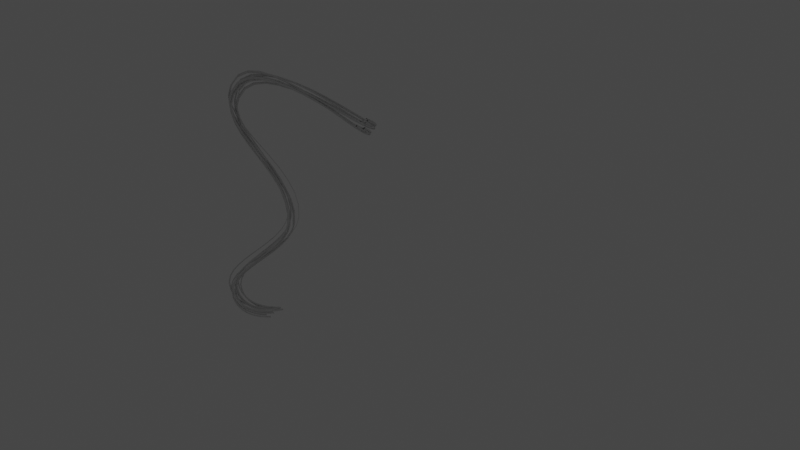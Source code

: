 # Source: spline_effect.blend  (saved by Blender 2.83.20; exported with 4.5.12 LTS)
import bpy
from mathutils import Matrix  # noqa: F401  (used for matrix-valued properties, if any)

bpy.ops.wm.read_factory_settings(use_empty=True)
scene = bpy.context.scene
scene.name = 'Scene'

# ---- collections
col_collection = bpy.data.collections.new('Collection'); scene.collection.children.link(col_collection)

# ---- materials (node trees are filled in below, after node groups)
mat_material = bpy.data.materials.new('Material')
mat_material.use_transparent_shadow = False

# ---- material node trees
mat_material.use_nodes = True; mat_material.node_tree.nodes.clear()
_N = mat_material.node_tree.nodes; _L = mat_material.node_tree.links
n0 = _N.new('ShaderNodeOutputMaterial'); n0.name = 'Material Output'; n0.location = (379, 325)
n1 = _N.new('ShaderNodeEmission'); n1.name = 'Emission'; n1.location = (-101, 276)
n1.inputs[0].default_value = (1.0, 0.0, 0.5768, 1.0)
n2 = _N.new('ShaderNodeEmission'); n2.name = 'Emission.001'; n2.location = (-101, 163)
n3 = _N.new('ShaderNodeMixShader'); n3.name = 'Mix Shader'; n3.location = (106, 325)
n3.inputs[0].default_value = 0.6374
_L.new(n1.outputs[0], n3.inputs[1])
_L.new(n2.outputs[0], n3.inputs[2])
_L.new(n3.outputs[0], n0.inputs[0])
n0.is_active_output = True

# ---- world
world_world = bpy.data.worlds.new('World'); scene.world = world_world
world_world.use_nodes = True; world_world.node_tree.nodes.clear()
_N = world_world.node_tree.nodes; _L = world_world.node_tree.links
n0 = _N.new('ShaderNodeOutputWorld'); n0.name = 'World Output'; n0.location = (300, 300)
n1 = _N.new('ShaderNodeBackground'); n1.name = 'Background'; n1.location = (10, 300)
n1.inputs[0].default_value = (0.05088, 0.05088, 0.05088, 1.0)
_L.new(n1.outputs[0], n0.inputs[0])
n0.is_active_output = True
world_world.color = (0.05088, 0.05088, 0.05088)
world_world.use_sun_shadow = False
world_world.sun_shadow_jitter_overblur = 0.0

# ---- curves / text
cu_beziercurve = bpy.data.curves.new('BezierCurve', 'CURVE')
cu_beziercurve.dimensions = '3D'
_sp = cu_beziercurve.splines.new('POLY'); _sp.points.add(7)
_sp.points.foreach_set('co', [1.0, 0.0, 0.0, 1.0, 0.9032, 3.284, 5.796, 1.0, -10.2, 8.722, 5.957, 1.0, -37.92, -8.802, 4.411, 1.0, -32.87, 4.425, 18.87, 1.0, -53.21, 9.196, 42.83, 1.0, -13.92, 9.549, 43.66, 1.0, -13.31, -11.76, 57.79, 1.0])
_sp.order_v = 1
cu_beziercurve.materials.append(mat_material)
cu_beziercurve.use_path = True
cu_beziercurve.use_path_clamp = True
cu_beziercurve.fill_mode = 'FULL'
cu_curve = bpy.data.curves.new('Curve', 'CURVE')
cu_curve.dimensions = '3D'
_sp = cu_curve.splines.new('BEZIER'); _sp.bezier_points.add(5)
_sp.bezier_points.foreach_set('co', [-29.63, -3.528, 1.206, -37.5, -6.988, 4.43, -33.33, 4.744, 18.98, -52.8, 9.209, 43.31, -13.19, 9.144, 44.64, -10.6, 3.598, 48.31])
_sp.bezier_points.foreach_set('handle_left', [-29.63, -3.528, 1.206, -35.18, -7.396, 1.857, -31.88, 2.027, 13.46, -57.18, 7.596, 34.03, -22.32, 16.87, 39.36, -10.7, 5.727, 46.93])
_sp.bezier_points.foreach_set('handle_right', [-32.53, -5.823, 1.08, -41.69, -6.249, 9.101, -35.7, 9.21, 28.05, -47.28, 11.24, 54.99, -11.4, 7.638, 45.67, -10.6, 3.598, 48.31])
_sp.bezier_points.foreach_set('radius', [0.9532, 0.905, 0.7519, 1.047, 0.8487, 0.9572])
_sp = cu_curve.splines.new('BEZIER'); _sp.bezier_points.add(5)
_sp.bezier_points.foreach_set('co', [-29.61, -3.893, 1.598, -37.47, -8.259, 4.726, -32.85, 3.853, 17.84, -52.94, 9.211, 42.73, -13.09, 10.25, 44.59, -10.64, 4.965, 47.75])
_sp.bezier_points.foreach_set('handle_left', [-29.61, -3.893, 1.598, -35.1, -8.63, 1.961, -31.55, 0.9638, 12.64, -57.36, 6.982, 33.24, -22.27, 18.19, 39.49, -10.76, 6.996, 46.59])
_sp.bezier_points.foreach_set('handle_right', [-32.47, -6.654, 1.293, -41.41, -7.644, 9.323, -35.13, 8.935, 26.98, -47.5, 11.95, 54.41, -11.43, 8.812, 45.51, -10.64, 4.965, 47.75])
_sp.bezier_points.foreach_set('radius', [1.207, 1.559, 1.121, 0.9378, 1.062, 0.9984])
_sp = cu_curve.splines.new('BEZIER'); _sp.bezier_points.add(5)
_sp.bezier_points.foreach_set('co', [-30.45, -4.825, 0.8436, -38.29, -9.174, 4.294, -32.11, 4.144, 17.74, -53.86, 8.994, 43.1, -14.42, 11.32, 44.04, -11.32, 5.416, 47.87])
_sp.bezier_points.foreach_set('handle_left', [-30.45, -4.825, 0.8436, -35.96, -9.629, 1.416, -30.8, 0.9571, 12.14, -58.36, 6.417, 33.24, -24.01, 18.57, 39.0, -11.54, 7.743, 46.42])
_sp.bezier_points.foreach_set('handle_right', [-33.33, -7.664, 0.62, -42.4, -8.372, 9.357, -34.32, 9.548, 27.23, -48.59, 12.01, 54.64, -12.4, 9.794, 45.11, -11.32, 5.416, 47.87])
_sp.bezier_points.foreach_set('radius', [0.7515, 0.2697, 0.6577, 0.8088, 1.002, 0.8328])
_sp = cu_curve.splines.new('BEZIER'); _sp.bezier_points.add(5)
_sp.bezier_points.foreach_set('co', [-29.35, -3.539, 1.667, -37.82, -7.499, 5.545, -32.47, 3.158, 18.91, -53.91, 8.641, 41.98, -14.24, 8.266, 44.9, -11.94, 4.442, 47.44])
_sp.bezier_points.foreach_set('handle_left', [-29.35, -3.539, 1.667, -35.52, -7.905, 2.498, -31.17, 0.4884, 13.8, -57.85, 6.686, 32.39, -23.45, 15.91, 39.5, -12.26, 5.899, 46.51])
_sp.bezier_points.foreach_set('handle_right', [-32.62, -6.084, 1.585, -41.35, -6.873, 10.24, -34.78, 7.922, 28.03, -49.01, 11.07, 53.91, -12.97, 7.202, 45.65, -11.94, 4.442, 47.44])
_sp.bezier_points.foreach_set('radius', [1.296, 1.096, 1.308, 1.193, 0.9842, 0.9047])
_sp = cu_curve.splines.new('BEZIER'); _sp.bezier_points.add(5)
_sp.bezier_points.foreach_set('co', [-29.95, -4.969, 0.8143, -37.6, -8.66, 3.812, -33.13, 5.5, 17.42, -53.05, 9.463, 41.02, -13.79, 10.48, 43.46, -10.83, 4.659, 47.4])
_sp.bezier_points.foreach_set('handle_left', [-29.95, -4.969, 0.8143, -35.19, -9.21, 1.338, -31.51, 2.27, 11.84, -57.1, 7.73, 31.74, -23.11, 17.76, 38.1, -11.04, 6.941, 45.94])
_sp.bezier_points.foreach_set('handle_right', [-32.65, -7.521, 0.6297, -42.18, -7.613, 8.515, -35.65, 10.49, 26.04, -47.93, 11.65, 52.75, -11.84, 8.962, 44.59, -10.83, 4.659, 47.4])
_sp.bezier_points.foreach_set('radius', [1.04, 1.14, 1.262, 1.843, 0.8504, 0.842])
_sp = cu_curve.splines.new('BEZIER'); _sp.bezier_points.add(5)
_sp.bezier_points.foreach_set('co', [-31.26, -6.441, 1.621, -37.59, -8.627, 4.913, -32.72, 4.437, 19.99, -54.2, 8.547, 43.91, -15.05, 8.978, 43.23, -12.12, 3.359, 46.8])
_sp.bezier_points.foreach_set('handle_left', [-31.26, -6.441, 1.621, -35.69, -9.018, 2.767, -31.03, 1.417, 14.16, -58.66, 6.721, 34.37, -24.47, 16.46, 38.52, -12.34, 5.533, 45.41])
_sp.bezier_points.foreach_set('handle_right', [-33.56, -8.065, 1.835, -42.04, -7.709, 9.941, -35.38, 9.203, 29.19, -48.8, 10.75, 55.44, -13.15, 7.473, 44.17, -12.12, 3.359, 46.8])
_sp.bezier_points.foreach_set('radius', [0.8832, 0.794, 0.583, 1.019, 1.448, 1.355])
_sp = cu_curve.splines.new('BEZIER'); _sp.bezier_points.add(5)
_sp.bezier_points.foreach_set('co', [-29.88, -6.048, 0.3236, -37.7, -9.48, 3.717, -32.42, 4.907, 18.27, -53.32, 7.835, 42.77, -13.09, 8.582, 43.42, -10.69, 4.124, 46.51])
_sp.bezier_points.foreach_set('handle_left', [-29.88, -6.048, 0.3236, -35.35, -10.06, 1.129, -30.78, 1.717, 12.29, -57.71, 6.477, 33.15, -22.41, 16.27, 37.92, -10.9, 5.823, 45.35])
_sp.bezier_points.foreach_set('handle_right', [-32.73, -8.478, 0.2755, -42.33, -8.335, 8.809, -34.92, 9.787, 27.43, -47.84, 9.524, 54.75, -11.59, 7.347, 44.3, -10.69, 4.124, 46.51])
_sp.bezier_points.foreach_set('radius', [1.094, 1.216, 1.258, 1.589, 1.027, 1.068])
_sp = cu_curve.splines.new('BEZIER'); _sp.bezier_points.add(5)
_sp.bezier_points.foreach_set('co', [-31.2, -6.023, 0.2739, -38.75, -8.791, 3.871, -31.58, 5.538, 19.54, -54.31, 8.941, 44.2, -14.35, 9.612, 42.35, -11.58, 5.306, 45.74])
_sp.bezier_points.foreach_set('handle_left', [-31.2, -6.023, 0.2739, -36.58, -9.391, 1.309, -29.99, 2.219, 13.13, -59.01, 7.235, 34.27, -24.07, 16.72, 36.94, -11.91, 6.955, 44.42])
_sp.bezier_points.foreach_set('handle_right', [-34.02, -8.108, 0.3431, -43.46, -7.491, 9.426, -33.97, 10.53, 29.19, -48.72, 10.97, 55.99, -12.73, 8.429, 43.26, -11.58, 5.306, 45.74])
_sp.bezier_points.foreach_set('radius', [0.954, 0.8986, 0.4163, 0.7306, 0.8814, 0.942])
_sp = cu_curve.splines.new('BEZIER'); _sp.bezier_points.add(5)
_sp.bezier_points.foreach_set('co', [-27.84, -4.184, 2.158, -36.69, -9.963, 5.117, -33.14, 3.473, 17.61, -52.03, 9.131, 43.15, -13.64, 8.291, 43.21, -11.13, 4.213, 46.19])
_sp.bezier_points.foreach_set('handle_left', [-27.84, -4.184, 2.158, -33.86, -10.5, 2.156, -31.75, 0.3339, 12.49, -56.89, 7.331, 33.85, -22.7, 15.47, 38.03, -11.45, 5.76, 45.05])
_sp.bezier_points.foreach_set('handle_right', [-30.95, -7.757, 1.655, -40.92, -9.168, 9.534, -35.53, 8.891, 26.46, -46.25, 11.27, 54.22, -12.2, 7.152, 44.03, -11.13, 4.213, 46.19])
_sp.bezier_points.foreach_set('radius', [1.244, 1.427, 0.8998, 0.8485, 1.598, 1.346])
_sp = cu_curve.splines.new('BEZIER'); _sp.bezier_points.add(5)
_sp.bezier_points.foreach_set('co', [-30.75, -4.822, 1.886, -39.26, -8.756, 5.119, -33.51, 4.154, 20.12, -53.08, 8.202, 42.09, -14.12, 10.93, 43.78, -11.35, 5.615, 47.33])
_sp.bezier_points.foreach_set('handle_left', [-30.75, -4.822, 1.886, -36.83, -9.222, 2.188, -31.99, 1.098, 14.24, -56.86, 5.902, 33.35, -23.48, 18.07, 38.52, -11.54, 7.704, 46.01])
_sp.bezier_points.foreach_set('handle_right', [-33.94, -7.415, 1.533, -43.57, -7.929, 10.31, -35.71, 8.559, 28.59, -48.11, 11.23, 53.61, -12.31, 9.543, 44.8, -11.35, 5.615, 47.33])
_sp.bezier_points.foreach_set('radius', [1.195, 1.204, 0.3965, 1.272, 1.304, 1.248])
cu_curve.materials.append(None)
cu_curve.use_path_clamp = True
cu_curve.bevel_resolution = 0
cu_curve.bevel_depth = 0.17
cu_curve.fill_mode = 'FULL'
cu_beziercurve_001 = bpy.data.curves.new('BezierCurve.001', 'CURVE')
cu_beziercurve_001.dimensions = '3D'
_sp = cu_beziercurve_001.splines.new('BEZIER'); _sp.bezier_points.add(1)
_sp.bezier_points.foreach_set('co', [-1.0, 0.0, 0.0, 1.0, 0.0, 0.0])
_sp.bezier_points.foreach_set('handle_left', [-1.67, -0.2259, -2.102e-09, 0.248, 0.5456, 4.945e-08])
_sp.bezier_points.foreach_set('handle_right', [0.6524, 0.5572, 5.183e-09, 1.809, -0.5872, -5.323e-08])
for _p, _l, _r in zip(_sp.bezier_points, ['ALIGNED', 'ALIGNED'], ['ALIGNED', 'ALIGNED']): _p.handle_left_type = _l; _p.handle_right_type = _r
_sp.order_u = 0
_sp.order_v = 0
cu_beziercurve_001.use_path = True
cu_beziercurve_001.use_path_clamp = True
cu_beziercurve_001.fill_mode = 'FULL'

# ---- objects
ob_guide = bpy.data.objects.new('guide', cu_beziercurve)
ob_target = bpy.data.objects.new('Target', cu_curve)
ob_taper = bpy.data.objects.new('taper', cu_beziercurve_001)

# ---- transforms, parenting, visibility, modifiers, constraints
ob_guide.location = (0.0, 0.0, 0.0)
ob_guide.show_name = True
ob_guide.lineart.crease_threshold = 0.0
ob_target.location = (0.0, 0.0, 0.0)
ob_target.lineart.crease_threshold = 0.0
ob_taper.location = (34.5, -3.464e-06, 25.78)
ob_taper.rotation_euler = (1.571, -0.0, 0.0)
ob_taper.scale = (11.61, 11.61, 11.61)
ob_taper.show_name = True
ob_taper.lineart.crease_threshold = 0.0

# ---- collection membership
col_collection.objects.link(ob_guide)
col_collection.objects.link(ob_target)
col_collection.objects.link(ob_taper)

# ---- scene / render settings (as saved in the file)
scene.frame_start = 1; scene.frame_end = 25; scene.frame_set(14)
scene.render.engine = 'BLENDER_EEVEE_NEXT'
scene.cycles.use_denoising = False
scene.cycles.samples = 128
scene.cycles.sampling_pattern = 'TABULATED_SOBOL'
scene.cycles.use_adaptive_sampling = False
scene.cycles.use_light_tree = False
scene.view_settings.view_transform = 'Filmic'
bpy.context.view_layer.update()

# ---- added for rendering (the .blend has no active camera): camera
cam_auto = bpy.data.cameras.new('AutoCamera')
cam_auto.lens = 50.0
cam_auto.sensor_width = 36.0
cam_auto.clip_end = 2189.37
ob_auto_camera = bpy.data.objects.new('AutoCamera', cam_auto)
scene.collection.objects.link(ob_auto_camera)
ob_auto_camera.location = (124.103, -146.793, 128.695)
ob_auto_camera.rotation_euler = (1.09748, -7.21219e-08, 0.694738)
scene.camera = ob_auto_camera
bpy.context.view_layer.update()
